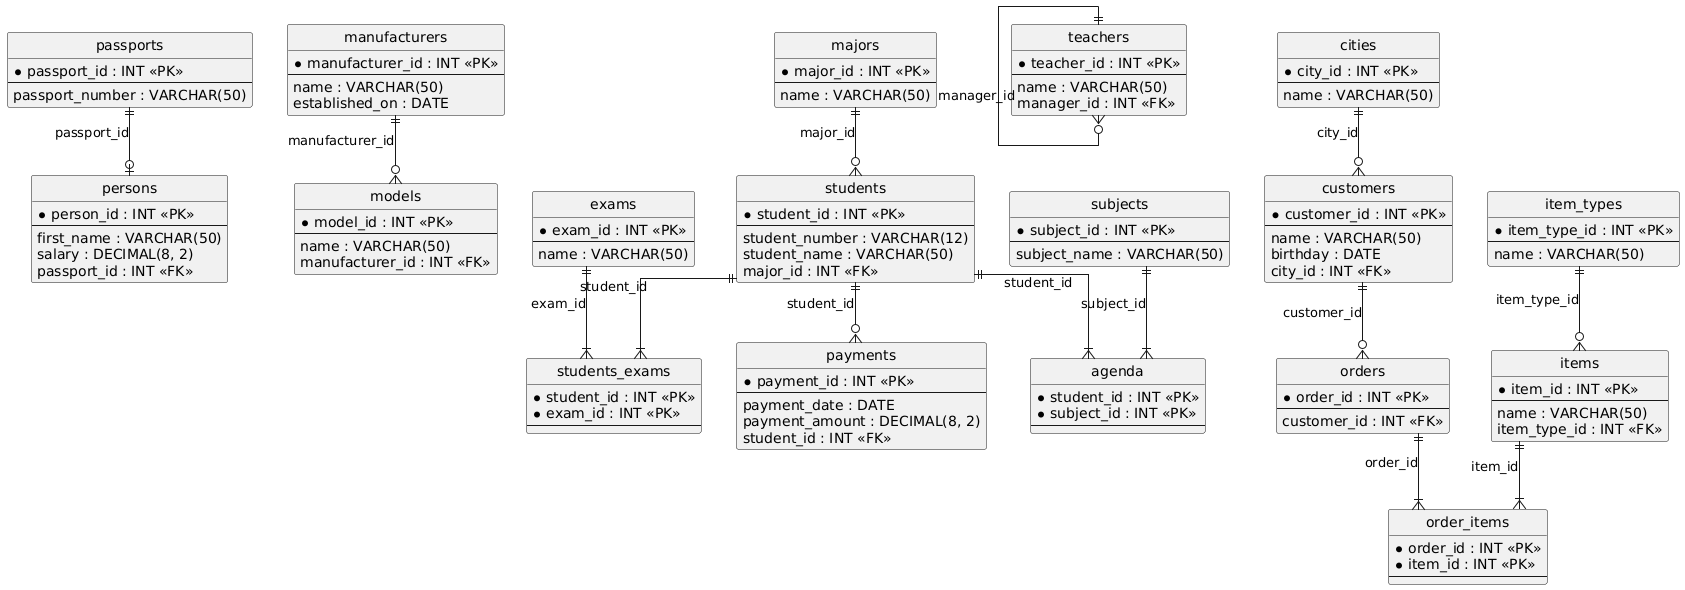

The diagram above was rendered by PlantUML. Its source (embedded in the PNG):
@startuml
hide circle
skinparam linetype ortho

entity "passports" as passports {
  * passport_id : INT <<PK>>
  --
  passport_number : VARCHAR(50)
}

entity "persons" as persons {
  * person_id : INT <<PK>>
  --
  first_name : VARCHAR(50)
  salary : DECIMAL(8, 2)
  passport_id : INT <<FK>>
}

entity "manufacturers" as manufacturers {
  * manufacturer_id : INT <<PK>>
  --
  name : VARCHAR(50)
  established_on : DATE
}

entity "models" as models {
  * model_id : INT <<PK>>
  --
  name : VARCHAR(50)
  manufacturer_id : INT <<FK>>
}

entity "students" as students {
  * student_id : INT <<PK>>
  --
  student_number : VARCHAR(12)
  student_name : VARCHAR(50)
  major_id : INT <<FK>>
}

entity "exams" as exams {
  * exam_id : INT <<PK>>
  --
  name : VARCHAR(50)
}

entity "students_exams" as students_exams {
  * student_id : INT <<PK>>
  * exam_id : INT <<PK>>
  --
}

entity "teachers" as teachers {
  * teacher_id : INT <<PK>>
  --
  name : VARCHAR(50)
  manager_id : INT <<FK>>
}

entity "cities" as cities {
  * city_id : INT <<PK>>
  --
  name : VARCHAR(50)
}

entity "customers" as customers {
  * customer_id : INT <<PK>>
  --
  name : VARCHAR(50)
  birthday : DATE
  city_id : INT <<FK>>
}

entity "items" as items {
  * item_id : INT <<PK>>
  --
  name : VARCHAR(50)
  item_type_id : INT <<FK>>
}

entity "item_types" as item_types {
  * item_type_id : INT <<PK>>
  --
  name : VARCHAR(50)
}

entity "order_items" as order_items {
  * order_id : INT <<PK>>
  * item_id : INT <<PK>>
  --
}

entity "orders" as orders {
  * order_id : INT <<PK>>
  --
  customer_id : INT <<FK>>
}

entity "majors" as majors {
  * major_id : INT <<PK>>
  --
  name : VARCHAR(50)
}

entity "payments" as payments {
  * payment_id : INT <<PK>>
  --
  payment_date : DATE
  payment_amount : DECIMAL(8, 2)
  student_id : INT <<FK>>
}

entity "subjects" as subjects {
  * subject_id : INT <<PK>>
  --
  subject_name : VARCHAR(50)
}

entity "agenda" as agenda {
  * student_id : INT <<PK>>
  * subject_id : INT <<PK>>
  --
}

passports ||--o| persons : "passport_id"
manufacturers ||--o{ models : "manufacturer_id"
students ||--|{ students_exams : "student_id"
exams ||--|{ students_exams : "exam_id"
majors ||--o{ students : "major_id"
students ||--o{ payments : "student_id"
subjects ||--|{ agenda : "subject_id"
students ||--|{ agenda : "student_id"
teachers ||--o{ teachers : "manager_id"
cities ||--o{ customers : "city_id"
item_types ||--o{ items : "item_type_id"
items ||--|{ order_items : "item_id"
orders ||--|{ order_items : "order_id"
customers ||--o{ orders : "customer_id"
@enduml